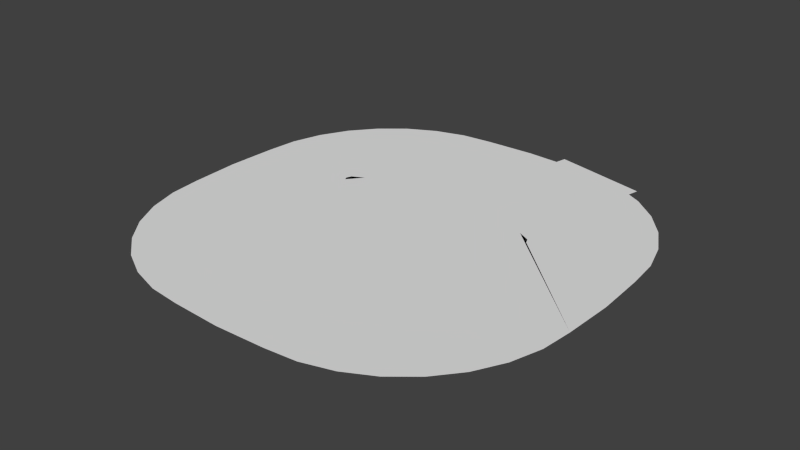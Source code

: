 # Source: pirate07.blend  (saved by Blender 2.68.0; exported with 4.5.12 LTS)
import bpy
from mathutils import Matrix  # noqa: F401  (used for matrix-valued properties, if any)

bpy.ops.wm.read_factory_settings(use_empty=True)
scene = bpy.context.scene
scene.name = 'Scene'

# ---- collections
col_collection_1 = bpy.data.collections.new('Collection 1'); scene.collection.children.link(col_collection_1)

# ---- world
world_world = bpy.data.worlds.new('World'); scene.world = world_world
world_world.color = (0.05088, 0.05088, 0.05088)
world_world.use_sun_shadow = False
world_world.sun_shadow_jitter_overblur = 0.0
world_world.cycles.sampling_method = 'MANUAL'
world_world.cycles.sample_map_resolution = 256

# ---- meshes
me_plane = bpy.data.meshes.new('Plane')
me_plane.from_pydata([(0.5061, 0.7528, 0.0), (0.5929, 0.5997, 0.0), (0.726, 0.57, 0.0), (0.5744, 0.8375, 0.0), (0.7341, 0.7266, 0.0), (0.8365, 0.6582, 0.0), (0.7419, 0.8252, 0.0), (0.6598, 0.5728, 0.0), (0.5287, 0.8042, 0.0), (0.2531, 0.6838, 0.0), (0.3399, 0.5307, 0.0), (0.7627, 0.797, 0.0), (0.8241, 0.6887, 0.0), (0.8201, 0.6188, 0.0), (0.6913, 0.8462, 0.0), (-0.5929, 0.453, 0.0), (-0.5061, 0.2999, 0.0), (-0.5744, 0.2152, 0.0), (-0.726, 0.4828, 0.0), (-0.7341, 0.3261, 0.0), (-0.7419, 0.2276, 0.0), (-0.8365, 0.3946, 0.0), (-0.5287, 0.2485, 0.0), (-0.6598, 0.48, 0.0), (-0.3399, 0.522, 0.0), (-0.8241, 0.3641, 0.0), (-0.7627, 0.2557, 0.0), (-0.6913, 0.2065, 0.0), (-0.8201, 0.4339, 0.0), (-0.5061, 0.7528, 0.0), (-0.5929, 0.5997, 0.0), (-0.726, 0.57, 0.0), (-0.5744, 0.8375, 0.0), (-0.7341, 0.7266, 0.0), (-0.8365, 0.6582, 0.0), (-0.7419, 0.8252, 0.0), (-0.6598, 0.5728, 0.0), (-0.5287, 0.8042, 0.0), (-0.2531, 0.6838, 0.0), (-0.3399, 0.5307, 0.0), (-0.7627, 0.797, 0.0), (-0.8241, 0.6887, 0.0), (-0.8201, 0.6188, 0.0), (-0.6913, 0.8462, 0.0), (0.5929, 0.453, 0.0), (0.5061, 0.2999, 0.0), (0.5744, 0.2152, 0.0), (0.726, 0.4828, 0.0), (0.7341, 0.3261, 0.0), (0.7419, 0.2276, 0.0), (0.8365, 0.3946, 0.0), (0.5287, 0.2485, 0.0), (0.6598, 0.48, 0.0), (0.3399, 0.522, 0.0), (0.8241, 0.3641, 0.0), (0.7627, 0.2557, 0.0), (0.6913, 0.2065, 0.0), (0.8201, 0.4339, 0.0), (0.2293, 0.6773, 0.0), (0.3239, 0.5264, 0.0), (-0.2293, 0.6773, 0.0), (0.4523, 0.3146, 0.0), (-0.3239, 0.5264, 0.0), (-0.4523, 0.3146, 0.0), (0.2285, 0.6826, 0.0), (-0.2285, 0.6826, 0.0), (0.404, 0.1219, 0.0), (-0.404, 0.1219, 0.0), (0.0, 0.7423, 0.0), (0.0, -0.03627, 0.0), (-0.1303, 0.7219, 0.0), (-0.2303, -0.001807, 0.0), (0.4606, 0.2424, 0.0), (0.1303, 0.7219, 0.0), (0.2303, -0.001807, 0.0), (-0.4606, 0.2424, 0.0), (-0.2442, 0.3253, 0.0), (0.2442, 0.3253, 0.0), (0.3128, 0.2302, 0.0), (-0.3128, 0.2302, 0.0), (-0.1151, 0.2762, 0.0), (-0.1221, 0.3672, 0.0), (0.1221, 0.3672, 0.0), (0.1151, 0.2762, 0.0), (0.0, 0.5824, 0.0), (0.0, 0.6365, 0.0), (-0.1303, 0.5792, 0.0), (-0.1303, 0.6325, 0.0), (0.1303, 0.5792, 0.0), (0.1303, 0.6325, 0.0), (-0.06514, 0.6345, 0.0), (-0.03257, 0.6355, 0.0), (-0.0977, 0.6335, 0.0), (0.06514, 0.6345, 0.0), (0.03257, 0.6355, 0.0), (0.0977, 0.6335, 0.0), (-0.06514, 0.5808, 0.0), (0.06514, 0.5808, 0.0), (-0.0977, 0.58, 0.0), (0.03257, 0.5816, 0.0), (-0.03257, 0.5816, 0.0), (0.0977, 0.58, 0.0), (0.08142, 0.634, 0.0), (0.04885, 0.635, 0.0), (0.114, 0.633, 0.0), (-0.04885, 0.635, 0.0), (0.01628, 0.582, 0.0), (0.01628, 0.636, 0.0), (-0.114, 0.5796, 0.0), (-0.114, 0.633, 0.0), (-0.01628, 0.636, 0.0), (0.114, 0.5796, 0.0), (-0.01628, 0.582, 0.0), (-0.08142, 0.5804, 0.0), (0.04885, 0.5812, 0.0), (-0.04885, 0.5812, 0.0), (0.08142, 0.5804, 0.0), (-0.09674, 0.6064, 0.0), (-0.113, 0.606, 0.0), (-0.06417, 0.6059, 0.0), (-0.08046, 0.6054, 0.0), (-0.03257, 0.6067, 0.0), (-0.04885, 0.6063, 0.0), (0.001444, 0.6075, 0.0), (-0.01484, 0.6071, 0.0), (0.03257, 0.6109, -6.585e-12), (0.01628, 0.6113, -6.585e-12), (0.0685, 0.6048, 0.0), (0.05222, 0.6053, 0.0), (0.102, 0.602, 0.0), (0.08575, 0.6024, 0.0), (0.1279, 0.5989, 0.0), (0.1116, 0.5993, 0.0), (0.09867, 0.6134, 0.0), (0.1149, 0.6129, 0.0), (0.06578, 0.6117, -9.407e-13), (0.08206, 0.6112, -9.407e-13), (0.03345, 0.6077, 1.599e-11), (0.04973, 0.6072, 1.599e-11), (-0.0008019, 0.6117, 7.525e-12), (0.01548, 0.6112, 7.525e-12), (-0.03064, 0.6123, 7.055e-12), (-0.01436, 0.6128, 7.055e-12), (-0.08142, 0.634, 0.0), (-0.06265, 0.6108, 8.936e-12), (-0.04637, 0.6113, 8.936e-12), (-0.09385, 0.6154, 0.0), (-0.07757, 0.6159, 0.0), (-0.1226, 0.6124, 0.0), (-0.1063, 0.6129, 0.0), (0.9984, 1.521, 0.0), (0.2521, 1.686, 0.0), (1.019, 1.614, 0.0), (0.2724, 1.778, 0.0), (0.394, -1.684, 0.0), (1.684, -0.394, 0.0), (0.6456, -1.659, 0.0), (1.306, -1.306, 0.0), (1.586, -0.8876, 0.0), (1.659, -0.6456, 0.0), (-1.684, -0.394, 0.0), (-0.6456, -1.659, 0.0), (-0.8876, -1.586, 0.0), (-1.306, -1.306, 0.0), (-1.467, -1.111, 0.0), (-1.586, -0.8876, 0.0), (-1.659, -0.6456, 0.0), (1.586, 0.8876, 0.0), (1.659, 0.6456, 0.0), (-1.701, 0.0, 0.0), (-0.6456, 1.659, 0.0), (-0.8876, 1.586, 0.0), (-1.111, 1.467, 0.0), (-1.306, 1.306, 0.0), (-1.467, 1.111, 0.0), (-0.394, -1.684, 0.0), (-1.111, -1.467, 0.0), (0.0, -1.701, 0.0), (0.8876, -1.586, 0.0), (1.111, -1.467, 0.0), (1.467, -1.111, 0.0), (-0.394, 1.684, 0.0), (-1.684, 0.394, 0.0), (-1.586, 0.8876, 0.0), (-1.659, 0.6456, 0.0), (0.0, 1.701, 0.0), (1.701, 0.0, 0.0), (1.684, 0.394, 0.0), (1.111, 1.467, 0.0), (1.306, 1.306, 0.0), (1.467, 1.111, 0.0), (0.2531, 1.69, 0.0), (0.9994, 1.526, 0.0), (0.0, 1.12, 0.0), (-1.088, 0.7981, 0.0), (1.088, 0.7981, 0.0), (-1.451, 0.4479, 0.0), (1.451, 0.4479, 0.0), (-0.6002, 1.042, 0.0), (0.6002, 1.042, 0.0)], [], [(150, 192, 152, 153, 151), (192, 150, 151, 191, 185, 181, 170, 171, 172, 173, 174, 183, 184, 182, 169, 196, 194, 198, 193, 199, 195, 197, 186, 187, 168, 167, 190, 189, 188), (69, 71, 67, 75, 79, 80, 83, 78, 72, 66, 74), (81, 82, 83, 80), (108, 98, 113, 96, 115, 100, 112, 84, 106, 99, 114, 97, 116, 101, 111, 88, 82, 81, 86), (82, 88, 59, 53, 77), (46, 51, 45, 61, 72, 78, 77, 53, 44, 52, 47, 57, 50, 54, 48, 55, 49, 56), (22, 17, 27, 20, 26, 19, 25, 21, 28, 18, 23, 15, 24, 76, 79, 75, 63, 16), (86, 81, 76, 24, 62), (36, 31, 42, 34, 41, 33, 40, 35, 43, 32, 37, 29, 38, 60, 87, 86, 62, 39, 30), (2, 7, 1, 10, 59, 88, 89, 58, 9, 0, 8, 3, 14, 6, 11, 4, 12, 5, 13), (70, 68, 73, 64, 58, 89, 104, 95, 102, 93, 103, 94, 107, 85, 110, 91, 105, 90, 143, 92, 109, 87, 60, 65), (71, 69, 74, 66, 158, 180, 157, 179, 178, 156, 154, 177, 175, 161, 162, 176, 163, 164, 165, 67), (17, 22, 16, 63, 75, 67, 165, 27), (51, 46, 56, 158, 66, 72, 61, 45), (48, 54, 50, 57, 47, 155, 159, 158, 56, 49, 55), (25, 19, 26, 20, 27, 165, 166, 160, 18, 28, 21), (7, 2, 13, 5, 12, 186, 155, 47, 52, 44, 53, 59, 10, 1), (15, 23, 18, 160, 169, 41, 34, 42, 31, 36, 30, 39, 62, 24), (8, 0, 9, 58, 64, 73, 68, 70, 65, 60, 38, 29, 37, 32, 43, 198, 193, 199, 14, 3), (4, 11, 6, 14, 199, 195, 197, 186, 12), (40, 33, 41, 169, 196, 194, 198, 43, 35), (80, 79, 76, 81), (78, 83, 82, 77), (111, 132, 131, 88), (116, 130, 129, 101), (104, 134, 133, 95), (102, 136, 135, 93), (114, 128, 127, 97), (138, 103, 93, 135, 127, 128), (130, 116, 97, 127, 135, 136), (108, 118, 117, 98), (113, 120, 119, 96), (115, 122, 121, 100), (112, 124, 123, 84), (106, 126, 125, 99), (128, 114, 99, 125, 137, 138), (140, 107, 94, 137, 125, 126), (103, 138, 137, 94), (132, 111, 101, 129, 133, 134), (104, 89, 88, 131, 132, 134), (136, 102, 95, 133, 129, 130), (126, 106, 84, 123, 139, 140), (107, 140, 139, 85), (142, 110, 85, 139, 123, 124), (124, 112, 100, 121, 141, 142), (110, 142, 141, 91), (145, 105, 91, 141, 121, 122), (122, 115, 96, 119, 144, 145), (105, 145, 144, 90), (143, 147, 146, 92), (109, 149, 148, 87), (87, 148, 118, 108, 86), (118, 148, 149, 117), (120, 113, 98, 117, 149, 109, 92, 146), (120, 146, 147, 119), (143, 90, 144, 119, 147)])
_ca = me_plane.color_attributes.new('Col', 'BYTE_COLOR', 'CORNER')
_ca.data.foreach_set('color', [0.0, 0.0, 0.0, 1.0, 0.0, 0.0, 0.0, 1.0, 0.0, 0.0, 0.0, 1.0, 0.0, 0.0, 0.0, 1.0, 0.0, 0.0, 0.0, 1.0, 0.0865, 0.02416, 0.01521, 1.0, 0.0865, 0.02416, 0.01521, 1.0, 0.0865, 0.02416, 0.01521, 1.0, 0.0865, 0.02416, 0.01521, 1.0, 0.0865, 0.02416, 0.01521, 1.0, 0.0865, 0.02416, 0.01521, 1.0, 0.0865, 0.02416, 0.01521, 1.0, 0.0865, 0.02416, 0.01521, 1.0, 0.0865, 0.02416, 0.01521, 1.0, 0.0865, 0.02416, 0.01521, 1.0, 0.0865, 0.02416, 0.01521, 1.0, 0.0865, 0.02416, 0.01521, 1.0, 0.0865, 0.02416, 0.01521, 1.0, 0.0865, 0.02416, 0.01521, 1.0, 0.0865, 0.02416, 0.01521, 1.0, 0.0865, 0.02416, 0.01521, 1.0, 0.0865, 0.02416, 0.01521, 1.0, 0.0865, 0.02416, 0.01521, 1.0, 0.0865, 0.02416, 0.01521, 1.0, 0.0865, 0.02416, 0.01521, 1.0, 0.0865, 0.02416, 0.01521, 1.0, 0.0865, 0.02416, 0.01521, 1.0, 0.0865, 0.02416, 0.01521, 1.0, 0.0865, 0.02416, 0.01521, 1.0, 0.0865, 0.02416, 0.01521, 1.0, 0.0865, 0.02416, 0.01521, 1.0, 0.0865, 0.02416, 0.01521, 1.0, 0.0865, 0.02416, 0.01521, 1.0, 0.0865, 0.02416, 0.01521, 1.0, 1.0, 1.0, 1.0, 1.0, 1.0, 1.0, 1.0, 1.0, 1.0, 1.0, 1.0, 1.0, 1.0, 1.0, 1.0, 1.0, 1.0, 1.0, 1.0, 1.0, 1.0, 1.0, 1.0, 1.0, 1.0, 1.0, 1.0, 1.0, 1.0, 1.0, 1.0, 1.0, 1.0, 1.0, 1.0, 1.0, 1.0, 1.0, 1.0, 1.0, 1.0, 1.0, 1.0, 1.0, 1.0, 1.0, 1.0, 1.0, 1.0, 1.0, 1.0, 1.0, 1.0, 1.0, 1.0, 1.0, 1.0, 1.0, 1.0, 1.0, 1.0, 1.0, 1.0, 1.0, 1.0, 1.0, 1.0, 1.0, 1.0, 1.0, 1.0, 1.0, 1.0, 1.0, 1.0, 1.0, 1.0, 1.0, 1.0, 1.0, 1.0, 1.0, 1.0, 1.0, 1.0, 1.0, 1.0, 1.0, 1.0, 1.0, 1.0, 1.0, 1.0, 1.0, 1.0, 1.0, 1.0, 1.0, 1.0, 1.0, 1.0, 1.0, 1.0, 1.0, 1.0, 1.0, 1.0, 1.0, 1.0, 1.0, 1.0, 1.0, 1.0, 1.0, 1.0, 1.0, 1.0, 1.0, 1.0, 1.0, 1.0, 1.0, 1.0, 1.0, 1.0, 1.0, 1.0, 1.0, 1.0, 1.0, 1.0, 1.0, 1.0, 1.0, 1.0, 1.0, 1.0, 1.0, 1.0, 1.0, 1.0, 1.0, 1.0, 1.0, 1.0, 1.0, 1.0, 1.0, 1.0, 1.0, 1.0, 1.0, 1.0, 1.0, 1.0, 1.0, 1.0, 1.0, 1.0, 1.0, 1.0, 1.0, 1.0, 1.0, 1.0, 1.0, 1.0, 1.0, 1.0, 1.0, 1.0, 1.0, 1.0, 1.0, 1.0, 1.0, 1.0, 1.0, 1.0, 1.0, 1.0, 1.0, 1.0, 1.0, 1.0, 1.0, 1.0, 1.0, 1.0, 1.0, 1.0, 1.0, 1.0, 1.0, 1.0, 1.0, 1.0, 1.0, 1.0, 1.0, 1.0, 1.0, 1.0, 1.0, 1.0, 1.0, 1.0, 1.0, 1.0, 1.0, 1.0, 1.0, 1.0, 1.0, 1.0, 1.0, 1.0, 1.0, 1.0, 1.0, 1.0, 1.0, 1.0, 1.0, 1.0, 1.0, 1.0, 1.0, 1.0, 1.0, 1.0, 1.0, 1.0, 1.0, 1.0, 1.0, 1.0, 1.0, 1.0, 1.0, 1.0, 1.0, 1.0, 1.0, 1.0, 1.0, 1.0, 1.0, 1.0, 1.0, 1.0, 1.0, 1.0, 1.0, 1.0, 1.0, 1.0, 1.0, 1.0, 1.0, 1.0, 1.0, 1.0, 1.0, 1.0, 1.0, 1.0, 1.0, 1.0, 1.0, 1.0, 1.0, 1.0, 1.0, 1.0, 1.0, 1.0, 1.0, 1.0, 1.0, 1.0, 1.0, 1.0, 1.0, 1.0, 1.0, 1.0, 1.0, 1.0, 1.0, 1.0, 1.0, 1.0, 1.0, 1.0, 1.0, 1.0, 1.0, 1.0, 1.0, 1.0, 1.0, 1.0, 1.0, 1.0, 1.0, 1.0, 1.0, 1.0, 1.0, 1.0, 1.0, 1.0, 1.0, 1.0, 1.0, 1.0, 1.0, 1.0, 1.0, 1.0, 1.0, 1.0, 1.0, 1.0, 1.0, 1.0, 1.0, 1.0, 1.0, 1.0, 1.0, 1.0, 1.0, 1.0, 1.0, 1.0, 1.0, 1.0, 1.0, 1.0, 1.0, 1.0, 1.0, 1.0, 1.0, 1.0, 1.0, 1.0, 1.0, 1.0, 1.0, 1.0, 1.0, 1.0, 1.0, 1.0, 1.0, 1.0, 1.0, 1.0, 1.0, 1.0, 1.0, 1.0, 1.0, 1.0, 1.0, 1.0, 1.0, 1.0, 1.0, 1.0, 1.0, 1.0, 1.0, 1.0, 1.0, 1.0, 1.0, 1.0, 1.0, 1.0, 1.0, 1.0, 1.0, 1.0, 1.0, 1.0, 1.0, 1.0, 1.0, 1.0, 1.0, 1.0, 1.0, 1.0, 1.0, 1.0, 1.0, 1.0, 1.0, 1.0, 1.0, 1.0, 1.0, 1.0, 1.0, 1.0, 1.0, 1.0, 1.0, 1.0, 1.0, 1.0, 1.0, 1.0, 1.0, 1.0, 1.0, 1.0, 1.0, 1.0, 1.0, 1.0, 1.0, 1.0, 1.0, 1.0, 1.0, 1.0, 1.0, 1.0, 1.0, 1.0, 1.0, 1.0, 1.0, 1.0, 1.0, 1.0, 1.0, 1.0, 1.0, 1.0, 1.0, 1.0, 1.0, 1.0, 1.0, 1.0, 1.0, 1.0, 1.0, 1.0, 1.0, 1.0, 1.0, 1.0, 1.0, 1.0, 1.0, 1.0, 1.0, 1.0, 1.0, 1.0, 1.0, 1.0, 1.0, 1.0, 1.0, 1.0, 1.0, 1.0, 1.0, 1.0, 1.0, 1.0, 1.0, 1.0, 1.0, 1.0, 1.0, 1.0, 1.0, 1.0, 1.0, 1.0, 1.0, 1.0, 1.0, 1.0, 1.0, 1.0, 1.0, 1.0, 1.0, 1.0, 1.0, 1.0, 1.0, 1.0, 1.0, 1.0, 1.0, 1.0, 1.0, 1.0, 1.0, 1.0, 1.0, 1.0, 1.0, 1.0, 1.0, 1.0, 1.0, 1.0, 1.0, 1.0, 1.0, 1.0, 1.0, 1.0, 1.0, 1.0, 1.0, 1.0, 1.0, 1.0, 1.0, 1.0, 1.0, 1.0, 1.0, 1.0, 1.0, 1.0, 1.0, 1.0, 1.0, 1.0, 1.0, 1.0, 1.0, 1.0, 1.0, 1.0, 1.0, 1.0, 1.0, 1.0, 1.0, 1.0, 1.0, 1.0, 1.0, 1.0, 1.0, 1.0, 1.0, 1.0, 1.0, 1.0, 1.0, 1.0, 1.0, 0.0, 0.0, 0.0, 1.0, 0.0, 0.0, 0.0, 1.0, 0.0, 0.0, 0.0, 1.0, 0.0, 0.0, 0.0, 1.0, 0.0, 0.0, 0.0, 1.0, 0.0, 0.0, 0.0, 1.0, 0.0, 0.0, 0.0, 1.0, 0.0, 0.0, 0.0, 1.0, 0.0, 0.0, 0.0, 1.0, 0.0, 0.0, 0.0, 1.0, 0.0, 0.0, 0.0, 1.0, 0.0, 0.0, 0.0, 1.0, 0.0, 0.0, 0.0, 1.0, 0.0, 0.0, 0.0, 1.0, 0.0, 0.0, 0.0, 1.0, 0.0, 0.0, 0.0, 1.0, 0.0, 0.0, 0.0, 1.0, 0.0, 0.0, 0.0, 1.0, 0.0, 0.0, 0.0, 1.0, 0.0, 0.0, 0.0, 1.0, 0.0, 0.0, 0.0, 1.0, 0.0, 0.0, 0.0, 1.0, 0.0, 0.0, 0.0, 1.0, 0.0, 0.0, 0.0, 1.0, 0.0, 0.0, 0.0, 1.0, 0.0, 0.0, 0.0, 1.0, 0.0, 0.0, 0.0, 1.0, 0.0, 0.0, 0.0, 1.0, 0.0, 0.0, 0.0, 1.0, 0.0, 0.0, 0.0, 1.0, 0.0, 0.0, 0.0, 1.0, 0.0, 0.0, 0.0, 1.0, 0.0, 0.0, 0.0, 1.0, 0.0, 0.0, 0.0, 1.0, 0.0, 0.0, 0.0, 1.0, 0.0, 0.0, 0.0, 1.0, 0.0, 0.0, 0.0, 1.0, 0.0, 0.0, 0.0, 1.0, 0.0, 0.0, 0.0, 1.0, 0.0, 0.0, 0.0, 1.0, 0.0, 0.0, 0.0, 1.0, 0.0, 0.0, 0.0, 1.0, 0.0, 0.0, 0.0, 1.0, 0.0, 0.0, 0.0, 1.0, 0.0, 0.0, 0.0, 1.0, 0.0, 0.0, 0.0, 1.0, 0.0, 0.0, 0.0, 1.0, 0.0, 0.0, 0.0, 1.0, 0.0, 0.0, 0.0, 1.0, 0.0, 0.0, 0.0, 1.0, 0.0, 0.0, 0.0, 1.0, 0.0, 0.0, 0.0, 1.0, 0.0, 0.0, 0.0, 1.0, 0.0, 0.0, 0.0, 1.0, 0.0, 0.0, 0.0, 1.0, 0.0, 0.0, 0.0, 1.0, 0.0, 0.0, 0.0, 1.0, 0.0, 0.0, 0.0, 1.0, 0.0, 0.0, 0.0, 1.0, 0.0, 0.0, 0.0, 1.0, 0.0, 0.0, 0.0, 1.0, 0.0, 0.0, 0.0, 1.0, 0.0, 0.0, 0.0, 1.0, 0.0, 0.0, 0.0, 1.0, 0.0, 0.0, 0.0, 1.0, 0.0, 0.0, 0.0, 1.0, 0.0, 0.0, 0.0, 1.0, 0.0, 0.0, 0.0, 1.0, 0.0, 0.0, 0.0, 1.0, 0.0, 0.0, 0.0, 1.0, 0.0, 0.0, 0.0, 1.0, 0.0, 0.0, 0.0, 1.0, 0.0, 0.0, 0.0, 1.0, 0.0, 0.0, 0.0, 1.0, 0.0, 0.0, 0.0, 1.0, 0.0, 0.0, 0.0, 1.0, 0.0, 0.0, 0.0, 1.0, 0.0, 0.0, 0.0, 1.0, 0.0, 0.0, 0.0, 1.0, 0.0, 0.0, 0.0, 1.0, 0.0, 0.0, 0.0, 1.0, 0.0, 0.0, 0.0, 1.0, 0.0, 0.0, 0.0, 1.0, 0.0, 0.0, 0.0, 1.0, 0.0, 0.0, 0.0, 1.0, 0.0, 0.0, 0.0, 1.0, 0.0, 0.0, 0.0, 1.0, 0.0, 0.0, 0.0, 1.0, 0.0, 0.0, 0.0, 1.0, 0.0, 0.0, 0.0, 1.0, 0.0, 0.0, 0.0, 1.0, 0.0, 0.0, 0.0, 1.0, 0.0, 0.0, 0.0, 1.0, 0.0, 0.0, 0.0, 1.0, 0.0, 0.0, 0.0, 1.0, 0.0, 0.0, 0.0, 1.0, 0.0, 0.0, 0.0, 1.0, 0.0, 0.0, 0.0, 1.0, 0.0, 0.0, 0.0, 1.0, 0.0, 0.0, 0.0, 1.0, 0.0, 0.0, 0.0, 1.0, 0.0, 0.0, 0.0, 1.0, 0.0, 0.0, 0.0, 1.0, 0.0, 0.0, 0.0, 1.0, 0.0, 0.0, 0.0, 1.0, 0.0, 0.0, 0.0, 1.0, 0.0, 0.0, 0.0, 1.0, 0.0, 0.0, 0.0, 1.0, 0.0, 0.0, 0.0, 1.0, 0.0, 0.0, 0.0, 1.0, 0.0, 0.0, 0.0, 1.0, 0.0, 0.0, 0.0, 1.0, 0.0, 0.0, 0.0, 1.0, 0.0, 0.0, 0.0, 1.0, 0.0, 0.0, 0.0, 1.0, 0.0, 0.0, 0.0, 1.0, 0.0, 0.0, 0.0, 1.0, 0.0, 0.0, 0.0, 1.0, 0.0, 0.0, 0.0, 1.0, 0.0, 0.0, 0.0, 1.0, 0.0, 0.0, 0.0, 1.0, 0.0, 0.0, 0.0, 1.0, 0.0, 0.0, 0.0, 1.0, 0.0, 0.0, 0.0, 1.0, 0.0, 0.0, 0.0, 1.0, 0.0, 0.0, 0.0, 1.0, 0.0, 0.0, 0.0, 1.0, 0.0, 0.0, 0.0, 1.0, 0.0, 0.0, 0.0, 1.0, 0.0, 0.0, 0.0, 1.0, 0.0, 0.0, 0.0, 1.0, 0.0, 0.0, 0.0, 1.0, 1.0, 1.0, 1.0, 1.0, 1.0, 1.0, 1.0, 1.0, 1.0, 1.0, 1.0, 1.0, 1.0, 1.0, 1.0, 1.0, 1.0, 1.0, 1.0, 1.0, 1.0, 1.0, 1.0, 1.0, 1.0, 1.0, 1.0, 1.0, 1.0, 1.0, 1.0, 1.0, 1.0, 1.0, 1.0, 1.0, 1.0, 1.0, 1.0, 1.0, 1.0, 1.0, 1.0, 1.0, 1.0, 1.0, 1.0, 1.0, 1.0, 1.0, 1.0, 1.0, 1.0, 1.0, 1.0, 1.0, 1.0, 1.0, 1.0, 1.0, 1.0, 1.0, 1.0, 1.0, 1.0, 1.0, 1.0, 1.0, 1.0, 1.0, 1.0, 1.0, 1.0, 1.0, 1.0, 1.0, 1.0, 1.0, 1.0, 1.0, 0.0, 0.0, 0.0, 1.0, 0.0, 0.0, 0.0, 1.0, 0.0, 0.0, 0.0, 1.0, 0.0, 0.0, 0.0, 1.0, 0.0, 0.0, 0.0, 1.0, 0.0, 0.0, 0.0, 1.0, 0.0, 0.0, 0.0, 1.0, 0.0, 0.0, 0.0, 1.0, 0.0, 0.0, 0.0, 1.0, 0.0, 0.0, 0.0, 1.0, 0.0, 0.0, 0.0, 1.0, 0.0, 0.0, 0.0, 1.0, 1.0, 1.0, 1.0, 1.0, 1.0, 1.0, 1.0, 1.0, 1.0, 1.0, 1.0, 1.0, 1.0, 1.0, 1.0, 1.0, 1.0, 1.0, 1.0, 1.0, 1.0, 1.0, 1.0, 1.0, 1.0, 1.0, 1.0, 1.0, 1.0, 1.0, 1.0, 1.0, 1.0, 1.0, 1.0, 1.0, 1.0, 1.0, 1.0, 1.0, 1.0, 1.0, 1.0, 1.0, 1.0, 1.0, 1.0, 1.0, 1.0, 1.0, 1.0, 1.0, 1.0, 1.0, 1.0, 1.0, 1.0, 1.0, 1.0, 1.0, 1.0, 1.0, 1.0, 1.0, 1.0, 1.0, 1.0, 1.0, 1.0, 1.0, 1.0, 1.0, 1.0, 1.0, 1.0, 1.0, 1.0, 1.0, 1.0, 1.0, 0.0, 0.0, 0.0, 1.0, 0.0, 0.0, 0.0, 1.0, 0.0, 0.0, 0.0, 1.0, 0.0, 0.0, 0.0, 1.0, 0.0, 0.0, 0.0, 1.0, 0.0, 0.0, 0.0, 1.0, 0.0, 0.0, 0.0, 1.0, 0.0, 0.0, 0.0, 1.0, 0.0, 0.0, 0.0, 1.0, 0.0, 0.0, 0.0, 1.0, 0.0, 0.0, 0.0, 1.0, 0.0, 0.0, 0.0, 1.0, 1.0, 1.0, 1.0, 1.0, 1.0, 1.0, 1.0, 1.0, 1.0, 1.0, 1.0, 1.0, 1.0, 1.0, 1.0, 1.0, 0.0, 0.0, 0.0, 1.0, 0.0, 0.0, 0.0, 1.0, 0.0, 0.0, 0.0, 1.0, 0.0, 0.0, 0.0, 1.0, 0.0, 0.0, 0.0, 1.0, 0.0, 0.0, 0.0, 1.0, 1.0, 1.0, 1.0, 1.0, 1.0, 1.0, 1.0, 1.0, 1.0, 1.0, 1.0, 1.0, 1.0, 1.0, 1.0, 1.0, 1.0, 1.0, 1.0, 1.0, 1.0, 1.0, 1.0, 1.0, 0.0, 0.0, 0.0, 1.0, 0.0, 0.0, 0.0, 1.0, 0.0, 0.0, 0.0, 1.0, 0.0, 0.0, 0.0, 1.0, 0.0, 0.0, 0.0, 1.0, 0.0, 0.0, 0.0, 1.0, 0.0, 0.0, 0.0, 1.0, 0.0, 0.0, 0.0, 1.0, 0.0, 0.0, 0.0, 1.0, 0.0, 0.0, 0.0, 1.0, 0.0, 0.0, 0.0, 1.0, 0.0, 0.0, 0.0, 1.0, 1.0, 1.0, 1.0, 1.0, 1.0, 1.0, 1.0, 1.0, 1.0, 1.0, 1.0, 1.0, 1.0, 1.0, 1.0, 1.0, 0.0, 0.0, 0.0, 1.0, 0.0, 0.0, 0.0, 1.0, 0.0, 0.0, 0.0, 1.0, 0.0, 0.0, 0.0, 1.0, 0.0, 0.0, 0.0, 1.0, 0.0, 0.0, 0.0, 1.0, 0.0, 0.0, 0.0, 1.0, 0.0, 0.0, 0.0, 1.0, 0.0, 0.0, 0.0, 1.0, 0.0, 0.0, 0.0, 1.0, 0.0, 0.0, 0.0, 1.0, 0.0, 0.0, 0.0, 1.0, 1.0, 1.0, 1.0, 1.0, 1.0, 1.0, 1.0, 1.0, 1.0, 1.0, 1.0, 1.0, 1.0, 1.0, 1.0, 1.0, 0.0, 0.0, 0.0, 1.0, 0.0, 0.0, 0.0, 1.0, 0.0, 0.0, 0.0, 1.0, 0.0, 0.0, 0.0, 1.0, 0.0, 0.0, 0.0, 1.0, 0.0, 0.0, 0.0, 1.0, 0.0, 0.0, 0.0, 1.0, 0.0, 0.0, 0.0, 1.0, 0.0, 0.0, 0.0, 1.0, 0.0, 0.0, 0.0, 1.0, 0.0, 0.0, 0.0, 1.0, 0.0, 0.0, 0.0, 1.0, 1.0, 1.0, 1.0, 1.0, 1.0, 1.0, 1.0, 1.0, 1.0, 1.0, 1.0, 1.0, 1.0, 1.0, 1.0, 1.0, 1.0, 1.0, 1.0, 1.0, 1.0, 1.0, 1.0, 1.0, 1.0, 1.0, 1.0, 1.0, 1.0, 1.0, 1.0, 1.0, 1.0, 1.0, 1.0, 1.0, 1.0, 1.0, 1.0, 1.0, 1.0, 1.0, 1.0, 1.0, 1.0, 1.0, 1.0, 1.0, 0.0, 0.0, 0.0, 1.0, 0.0, 0.0, 0.0, 1.0, 0.0, 0.0, 0.0, 1.0, 0.0, 0.0, 0.0, 1.0, 0.0, 0.0, 0.0, 1.0, 0.0, 0.0, 0.0, 1.0, 0.0, 0.0, 0.0, 1.0, 0.0, 0.0, 0.0, 1.0, 0.0, 0.0, 0.0, 1.0, 0.0, 0.0, 0.0, 1.0, 0.0, 0.0, 0.0, 1.0, 0.0, 0.0, 0.0, 1.0, 0.0, 0.0, 0.0, 1.0, 0.0, 0.0, 0.0, 1.0, 0.0, 0.0, 0.0, 1.0, 0.0, 0.0, 0.0, 1.0, 0.0, 0.0, 0.0, 1.0, 0.0, 0.0, 0.0, 1.0, 0.0, 0.0, 0.0, 1.0, 0.0, 0.0, 0.0, 1.0, 0.0, 0.0, 0.0, 1.0, 0.0, 0.0, 0.0, 1.0, 0.0, 0.0, 0.0, 1.0, 0.0, 0.0, 0.0, 1.0, 0.0, 0.0, 0.0, 1.0, 0.0, 0.0, 0.0, 1.0])
me_plane.use_remesh_preserve_volume = False
me_plane.use_remesh_preserve_attributes = False
me_plane.use_mirror_vertex_groups = False
me_plane.update()

# ---- objects
ob_plane = bpy.data.objects.new('Plane', me_plane)

# ---- transforms, parenting, visibility, modifiers, constraints
ob_plane.location = (0.0, 0.0, 0.0)
ob_plane.scale = (0.1, 0.1, 0.1)
ob_plane.lineart.crease_threshold = 0.0

# ---- collection membership
col_collection_1.objects.link(ob_plane)

# ---- scene / render settings (as saved in the file)
scene.frame_start = 1; scene.frame_end = 250; scene.frame_set(0)
scene.render.engine = 'BLENDER_EEVEE_NEXT'
scene.render.image_settings.color_mode = 'RGB'
scene.render.image_settings.compression = 90
scene.render.resolution_percentage = 50
scene.render.dither_intensity = 0.0
scene.cycles.use_denoising = False
scene.cycles.samples = 10
scene.cycles.sampling_pattern = 'TABULATED_SOBOL'
scene.cycles.light_sampling_threshold = 0.0
scene.cycles.use_adaptive_sampling = False
scene.cycles.use_light_tree = False
scene.cycles.blur_glossy = 0.0
scene.cycles.volume_bounces = 1
scene.cycles.pixel_filter_type = 'GAUSSIAN'
scene.cycles.sample_clamp_indirect = 0.0
scene.view_settings.view_transform = 'Standard'
bpy.context.view_layer.update()

# ---- added for rendering (the .blend has no active camera and no usable light): camera, sun
cam_auto = bpy.data.cameras.new('AutoCamera')
cam_auto.lens = 50.0
cam_auto.sensor_width = 36.0
cam_auto.clip_end = 1000.0
ob_auto_camera = bpy.data.objects.new('AutoCamera', cam_auto)
scene.collection.objects.link(ob_auto_camera)
ob_auto_camera.location = (0.450223, -0.536437, 0.360178)
ob_auto_camera.rotation_euler = (1.09748, -7.21219e-08, 0.694738)
scene.camera = ob_auto_camera
light_auto_sun = bpy.data.lights.new('AutoSun', 'SUN')
light_auto_sun.energy = 3.0
light_auto_sun.angle = 0.0523599
ob_auto_sun = bpy.data.objects.new('AutoSun', light_auto_sun)
scene.collection.objects.link(ob_auto_sun)
ob_auto_sun.rotation_euler = (0.872665, 0.174533, 0.523599)
bpy.context.view_layer.update()
